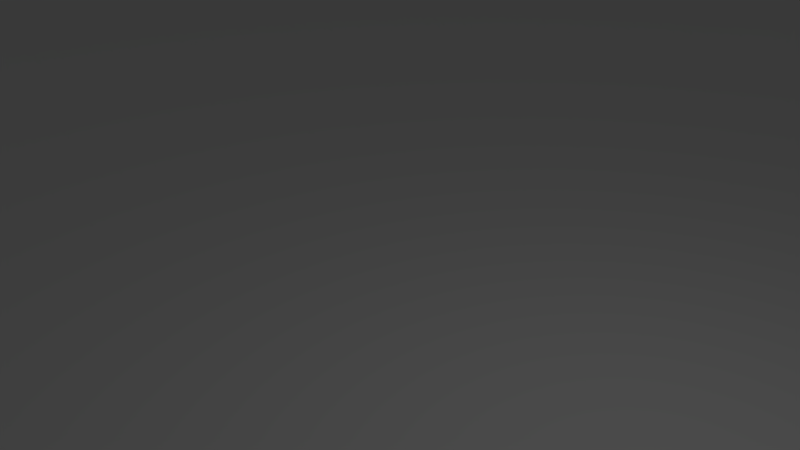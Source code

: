 # Source: roadturn.blend  (saved by Blender 2.78.0; exported with 4.5.12 LTS)
import bpy
from mathutils import Matrix  # noqa: F401  (used for matrix-valued properties, if any)

bpy.ops.wm.read_factory_settings(use_empty=True)
scene = bpy.context.scene
scene.name = 'Scene'

# ---- collections
col_collection_1 = bpy.data.collections.new('Collection 1'); scene.collection.children.link(col_collection_1)

# ---- world
world_world = bpy.data.worlds.new('World'); scene.world = world_world
world_world.color = (0.05088, 0.05088, 0.05088)
world_world.use_sun_shadow = False
world_world.sun_shadow_jitter_overblur = 0.0
world_world.cycles.sampling_method = 'MANUAL'

# ---- cameras
cam_camera = bpy.data.cameras.new('Camera')
cam_camera.clip_end = 100.0
cam_camera.lens = 35.0
cam_camera.sensor_width = 32.0
cam_camera.sensor_height = 18.0
cam_camera.ortho_scale = 7.314
cam_camera.dof.focus_distance = 0.0
cam_camera.dof.aperture_fstop = 128.0

# ---- lights
light_lamp = bpy.data.lights.new('Lamp', 'POINT')
light_lamp.transmission_factor = 0.0
light_lamp.cutoff_distance = 30.0
light_lamp.energy = 100.0
light_lamp.shadow_buffer_clip_start = 1.001
light_lamp.shadow_soft_size = 0.1
light_lamp.shadow_maximum_resolution = 0.006
light_lamp.use_absolute_resolution = True

# ---- meshes
me_plane = bpy.data.meshes.new('Plane')
me_plane.from_pydata([(-120.0, -120.0, -2.37), (120.0, -120.0, -2.37), (-120.0, 120.0, -2.37), (120.0, 120.0, -2.37), (-120.0, 80.01, -2.37), (-120.0, -80.01, -2.37), (120.0, -80.01, -2.37), (120.0, 80.01, -2.37), (-80.01, -120.0, -2.37), (-80.01, 120.0, -2.37), (-80.01, -80.01, -2.37), (-80.01, 80.01, -2.37), (80.0, -120.0, -2.37), (80.0, 120.0, -2.37), (80.0, -80.01, -2.37), (80.0, 80.01, -2.37), (-120.0, -80.01, 2.62), (-120.0, -120.0, 2.62), (80.0, -120.0, 2.62), (120.0, -120.0, 2.62), (120.0, 80.01, 2.62), (120.0, 120.0, 2.62), (-80.01, 120.0, 2.62), (-120.0, 120.0, 2.62), (-120.0, 80.01, 2.62), (120.0, -80.01, 2.62), (-80.01, -80.01, 2.62), (-80.01, 80.01, 2.62), (-80.01, -120.0, 2.62), (80.0, -80.01, 2.62), (80.0, 120.0, 2.62), (80.0, 80.01, 2.62)], [], [(9, 2, 23, 22), (0, 8, 28, 17), (8, 12, 18, 28), (5, 10, 11, 4), (7, 3, 21, 20), (4, 11, 27, 24), (10, 14, 15, 11), (11, 9, 22, 27), (11, 15, 13, 9), (31, 20, 21, 30), (18, 19, 25, 29), (29, 25, 20, 31), (17, 28, 26, 16), (24, 27, 22, 23), (28, 18, 29, 26), (3, 13, 30, 21), (2, 4, 24, 23), (14, 10, 26, 29), (1, 6, 25, 19), (15, 14, 29, 31), (6, 7, 20, 25), (5, 0, 17, 16), (10, 5, 16, 26), (13, 15, 31, 30), (12, 1, 19, 18)])
_uv = me_plane.uv_layers.new(name='UVMap')
_uv.uv.foreach_set('vector', [0.2999, 0.7318, 0.2999, 0.7682, 0.2954, 0.7682, 0.2954, 0.7318, 0.2682, 0.95, 0.2682, 0.9136, 0.2727, 0.9136, 0.2727, 0.95, 0.2682, 0.9136, 0.2682, 0.7682, 0.2727, 0.7682, 0.2727, 0.9136, 0.7682, 0.55, 0.8045, 0.55, 0.8045, 0.6955, 0.7682, 0.6955, 0.2727, 0.7682, 0.2727, 0.7318, 0.2773, 0.7318, 0.2773, 0.7682, 0.2999, 0.7682, 0.2999, 0.7318, 0.3045, 0.7318, 0.3045, 0.7682, 0.8045, 0.55, 0.95, 0.55, 0.95, 0.6955, 0.8045, 0.6955, 0.09088, 0.7682, 0.09088, 0.8045, 0.08635, 0.8045, 0.08635, 0.7682, 0.8045, 0.6955, 0.95, 0.6955, 0.95, 0.7318, 0.8045, 0.7318, 0.08635, 0.7318, 0.08635, 0.7682, 0.05, 0.7682, 0.05, 0.7318, 0.2682, 0.7318, 0.2682, 0.7682, 0.2318, 0.7682, 0.2318, 0.7318, 0.2318, 0.7318, 0.2318, 0.7682, 0.08635, 0.7682, 0.08635, 0.7318, 0.2682, 0.55, 0.2682, 0.5864, 0.2318, 0.5864, 0.2318, 0.55, 0.05, 0.8045, 0.05, 0.7682, 0.08635, 0.7682, 0.08635, 0.8045, 0.2682, 0.5864, 0.2682, 0.7318, 0.2318, 0.7318, 0.2318, 0.5864, 0.2909, 0.7318, 0.2909, 0.7682, 0.2863, 0.7682, 0.2863, 0.7318, 0.09542, 0.7682, 0.09542, 0.8045, 0.09088, 0.8045, 0.09088, 0.7682, 0.2863, 0.7318, 0.2863, 0.8773, 0.2818, 0.8773, 0.2818, 0.7318, 0.2727, 0.95, 0.2727, 0.9136, 0.2773, 0.9136, 0.2773, 0.95, 0.2818, 0.7682, 0.2818, 0.9136, 0.2773, 0.9136, 0.2773, 0.7682, 0.2727, 0.9136, 0.2727, 0.7682, 0.2773, 0.7682, 0.2773, 0.9136, 0.2954, 0.7318, 0.2954, 0.7682, 0.2909, 0.7682, 0.2909, 0.7318, 0.2863, 0.8773, 0.2863, 0.9136, 0.2818, 0.9136, 0.2818, 0.8773, 0.2818, 0.7318, 0.2818, 0.7682, 0.2773, 0.7682, 0.2773, 0.7318, 0.2682, 0.7682, 0.2682, 0.7318, 0.2727, 0.7318, 0.2727, 0.7682])
me_plane.use_remesh_preserve_volume = False
me_plane.use_remesh_preserve_attributes = False
me_plane.use_mirror_vertex_groups = False
me_plane.update()

# ---- objects
ob_plane = bpy.data.objects.new('Plane', me_plane)
ob_lamp = bpy.data.objects.new('Lamp', light_lamp)
ob_camera = bpy.data.objects.new('Camera', cam_camera)

# ---- transforms, parenting, visibility, modifiers, constraints
ob_plane.location = (0.0, 0.0, 0.0)
ob_plane.lineart.crease_threshold = 0.0
ob_lamp.location = (4.076, 1.005, 5.904)
ob_lamp.rotation_euler = (0.6503, 0.05522, 1.866)
ob_lamp.lock_rotations_4d = False
ob_lamp.empty_display_type = 'ARROWS'
ob_lamp.color = (0.0, 0.0, 0.0, 0.0)
ob_lamp.lineart.crease_threshold = 0.0
ob_camera.location = (7.481, -6.508, 5.344)
ob_camera.rotation_euler = (1.109, 0.0, 0.8149)
ob_camera.lock_rotations_4d = False
ob_camera.empty_display_type = 'ARROWS'
ob_camera.color = (0.0, 0.0, 0.0, 0.0)
ob_camera.display_type = 'WIRE'
ob_camera.lineart.crease_threshold = 0.0

# ---- collection membership
col_collection_1.objects.link(ob_plane)
col_collection_1.objects.link(ob_lamp)
col_collection_1.objects.link(ob_camera)

# ---- scene / render settings (as saved in the file)
scene.camera = ob_camera
scene.frame_start = 1; scene.frame_end = 250; scene.frame_set(1)
scene.render.engine = 'BLENDER_EEVEE_NEXT'
scene.render.resolution_percentage = 50
scene.render.dither_intensity = 0.0
scene.cycles.use_denoising = False
scene.cycles.samples = 128
scene.cycles.sampling_pattern = 'TABULATED_SOBOL'
scene.cycles.light_sampling_threshold = 0.0
scene.cycles.use_adaptive_sampling = False
scene.cycles.use_light_tree = False
scene.cycles.blur_glossy = 0.0
scene.cycles.sample_clamp_indirect = 0.0
scene.view_settings.view_transform = 'Standard'
bpy.context.view_layer.update()
